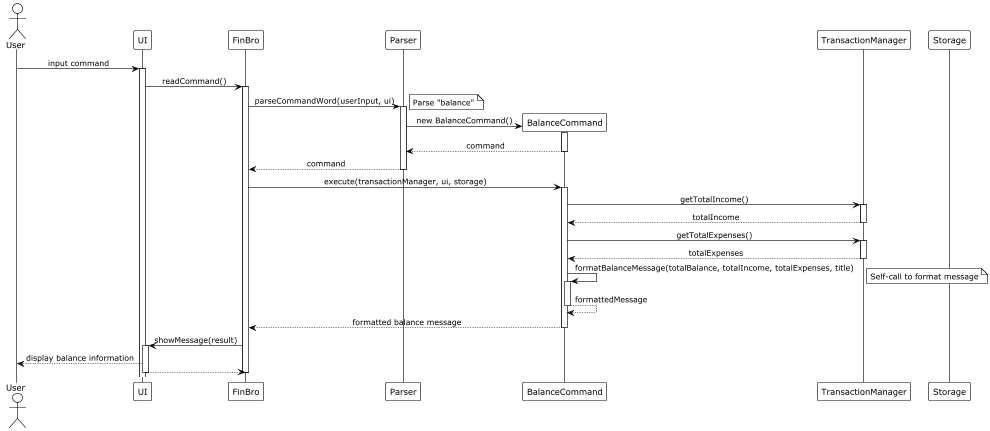

The diagram above was rendered by PlantUML. Its source (embedded in the PNG):
@startuml
!theme plain
skinparam sequenceMessageAlign center
skinparam responseMessageBelowArrow true
skinparam lifelineStrategy nosolid

actor "User" as User
participant "UI" as UI
participant "FinBro" as FinBro
participant "Parser" as Parser
participant "BalanceCommand" as BalanceCommand
participant "TransactionManager" as TransactionMgr
participant "Storage" as Storage

User -> UI : input command
activate UI

UI -> FinBro : readCommand()
activate FinBro

FinBro -> Parser : parseCommandWord(userInput, ui)
activate Parser
note right: Parse "balance"

create BalanceCommand
Parser -> BalanceCommand : new BalanceCommand()
activate BalanceCommand
BalanceCommand --> Parser : command
deactivate BalanceCommand

Parser --> FinBro : command
deactivate Parser

FinBro -> BalanceCommand : execute(transactionManager, ui, storage)
activate BalanceCommand

BalanceCommand -> TransactionMgr : getTotalIncome()
activate TransactionMgr
TransactionMgr --> BalanceCommand : totalIncome
deactivate TransactionMgr

BalanceCommand -> TransactionMgr : getTotalExpenses()
activate TransactionMgr
TransactionMgr --> BalanceCommand : totalExpenses
deactivate TransactionMgr

BalanceCommand -> BalanceCommand : formatBalanceMessage(totalBalance, totalIncome, totalExpenses, title)
activate BalanceCommand
note right: Self-call to format message
BalanceCommand --> BalanceCommand : formattedMessage
deactivate BalanceCommand

BalanceCommand --> FinBro : formatted balance message
deactivate BalanceCommand

FinBro -> UI : showMessage(result)
activate UI
UI --> User : display balance information
UI --> FinBro
deactivate UI
deactivate FinBro

@enduml